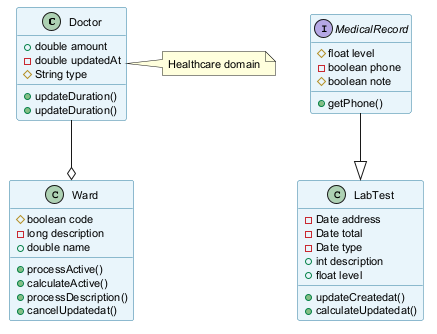

The diagram above was rendered by PlantUML. Its source (embedded in the PNG):
@startuml
skinparam backgroundColor #FFFFFF
skinparam classBackgroundColor #E8F4FA
skinparam classBorderColor #2C7DA0
skinparam defaultFontSize 11
class Doctor {
  +double amount
  -double updatedAt
  #String type
  +updateDuration()
  +updateDuration()
}
interface MedicalRecord {
  #float level
  -boolean phone
  #boolean note
  +getPhone()
}
class Ward {
  #boolean code
  -long description
  +double name
  +processActive()
  +calculateActive()
  +processDescription()
  +cancelUpdatedat()
}
class LabTest {
  -Date address
  -Date total
  -Date type
  +int description
  +float level
  +updateCreatedat()
  +calculateUpdatedat()
}
Doctor --o Ward
MedicalRecord --|> LabTest
note right of Doctor : Healthcare domain
@enduml